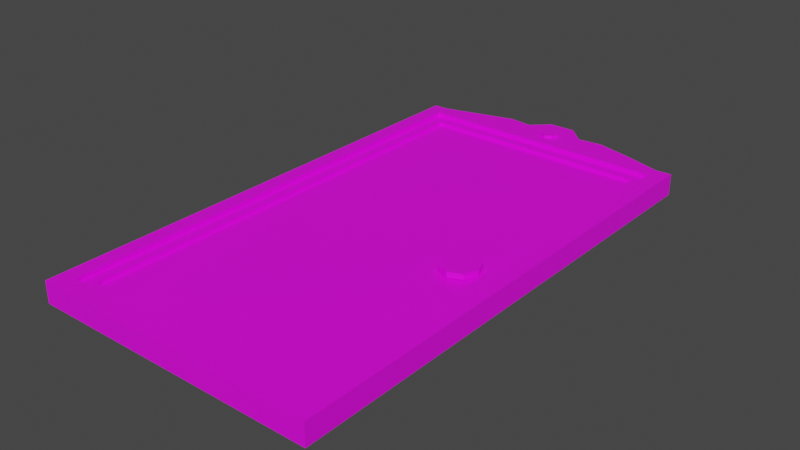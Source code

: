 # Source: ScreamDoorModelOne.blend  (saved by Blender 3.2.14; exported with 4.5.12 LTS)
import bpy
from mathutils import Matrix  # noqa: F401  (used for matrix-valued properties, if any)

bpy.ops.wm.read_factory_settings(use_empty=True)
scene = bpy.context.scene
scene.name = 'Scene'

# ---- collections
col_collection = bpy.data.collections.new('Collection'); scene.collection.children.link(col_collection)

# ---- images (referenced by path relative to the original .blend; pixels are not part of the script)
import os
ASSET_DIR = os.environ.get("B2B_ASSET_DIR", "")  # directory of the original .blend (textures are referenced by path, not embedded)
HERE = os.path.dirname(os.path.abspath(__file__))  # packed textures are extracted next to this script under _unpacked/

def load_image(name, relpath, width, height, colorspace="sRGB"):
    """Load a texture the original file referenced (path relative to the .blend, or extracted next to this script)."""
    p = next((c for c in (os.path.join(HERE, relpath), os.path.join(ASSET_DIR, relpath)) if relpath and os.path.exists(c)), "")
    if p:
        img = bpy.data.images.load(p, check_existing=True)
        img.name = name
    else:  # same state as the original file: an image datablock whose file is absent (Cycles renders it pink)
        img = bpy.data.images.new(name, width, height)
        img.source = "FILE"
        img.filepath = "//" + (relpath or name)
    img.colorspace_settings.name = colorspace
    return img
img_gc2w4ej6_png = load_image('GC2W4Ej6.png', 'Downloads/GC2W4Ej6.png', 1024, 1024, 'sRGB')

# ---- materials (node trees are filled in below, after node groups)
mat_uvmapdoor = bpy.data.materials.new('UVMapDoor')
mat_uvmapdoor.use_transparent_shadow = False

# ---- material node trees
mat_uvmapdoor.use_nodes = True; mat_uvmapdoor.node_tree.nodes.clear()
_N = mat_uvmapdoor.node_tree.nodes; _L = mat_uvmapdoor.node_tree.links
n0 = _N.new('ShaderNodeBsdfPrincipled'); n0.name = 'Principled BSDF'; n0.location = (10, 300)
n0.distribution = 'GGX'
n0.subsurface_method = 'RANDOM_WALK_SKIN'
n0.inputs[3].default_value = 1.45
n0.inputs[27].default_value = (0.0, 0.0, 0.0, 1.0)
n0.inputs[28].default_value = 1.0
n1 = _N.new('ShaderNodeOutputMaterial'); n1.name = 'Material Output'; n1.location = (300, 300)
n2 = _N.new('ShaderNodeTexImage'); n2.name = 'Image Texture'; n2.location = (-357, 246)
n2.image = img_gc2w4ej6_png
_L.new(n0.outputs[0], n1.inputs[0])
_L.new(n2.outputs[0], n0.inputs[0])
n1.is_active_output = True

# ---- world
world_world = bpy.data.worlds.new('World'); scene.world = world_world
world_world.use_nodes = True; world_world.node_tree.nodes.clear()
_N = world_world.node_tree.nodes; _L = world_world.node_tree.links
n0 = _N.new('ShaderNodeOutputWorld'); n0.name = 'World Output'; n0.location = (300, 300)
n1 = _N.new('ShaderNodeBackground'); n1.name = 'Background'; n1.location = (10, 300)
n1.inputs[0].default_value = (0.05088, 0.05088, 0.05088, 1.0)
_L.new(n1.outputs[0], n0.inputs[0])
n0.is_active_output = True
world_world.color = (0.05088, 0.05088, 0.05088)
world_world.use_sun_shadow = False
world_world.sun_shadow_jitter_overblur = 0.0

# ---- meshes
me_cube = bpy.data.meshes.new('Cube')
me_cube.from_pydata([(-0.3013, -0.5448, -0.02486), (-0.3013, -0.5448, 0.02486), (-0.3013, 0.5448, -0.02486), (-0.3013, 0.5448, 0.02486), (0.2864, -0.5448, -0.02486), (0.2864, -0.5448, 0.02486), (0.2864, 0.5448, -0.02486), (0.2864, 0.5448, 0.02486), (-0.007443, 0.5448, -0.02486), (-0.007443, 0.5448, 0.02486), (-0.007443, -0.5448, -0.02486), (-0.007443, -0.5448, 0.02486), (-0.2199, 0.5448, -0.02486), (-0.2199, -0.5448, 0.02486), (-0.2199, 0.5448, 0.02486), (-0.2199, -0.5448, -0.02486), (0.2186, 0.5448, 0.02486), (0.2186, -0.5448, -0.02486), (0.2186, 0.5448, -0.02486), (0.2186, -0.5448, 0.02486), (-0.3013, -0.5, -0.02486), (-0.3013, -0.5, 0.02486), (0.2864, -0.5, -0.02486), (0.2864, -0.5, 0.02486), (-0.007443, 0.5179, 0.0145), (-0.3013, -0.5448, -0.01617), (-0.0807, -0.5179, 0.0145), (0.2594, 0.482, 0.0145), (-0.2743, 0.5179, 0.0145), (-0.007443, 0.5448, -0.01617), (-0.3013, 0.482, 0.02486), (0.2864, 0.482, -0.02486), (-0.3013, 0.482, -0.02486), (0.2864, 0.482, 0.02486), (-0.04176, 0.5179, 0.0145), (-0.3013, -0.5, -0.01617), (-0.1352, 0.5179, 0.0145), (-0.2743, -0.5, 0.0145), (-0.2743, 0.482, 0.0145), (0.02007, 0.5448, -0.01617), (-0.3379, -0.5, -0.02486), (-0.3379, -0.5448, -0.02486), (-0.3379, -0.5448, 0.02486), (-0.3379, 0.482, 0.02486), (-0.3379, 0.5448, 0.02486), (-0.3379, 0.5448, -0.02486), (-0.3379, 0.482, -0.02486), (-0.3379, -0.5, 0.02486), (0.3241, 0.5448, 0.02486), (0.3241, 0.5448, -0.02486), (0.3241, 0.482, -0.02486), (0.3241, -0.5, 0.02486), (0.3241, -0.5448, 0.02486), (0.3241, -0.5448, -0.02486), (0.3241, -0.5, -0.02486), (0.3241, 0.482, 0.02486), (-0.3013, -0.5841, -0.02486), (-0.3013, -0.5841, 0.02486), (0.2864, -0.5841, 0.02486), (0.2864, -0.5841, -0.02486), (0.2186, -0.5841, -0.02486), (-0.2199, -0.5841, 0.02486), (-0.2199, -0.5841, -0.02486), (-0.007443, -0.5841, -0.02486), (0.2186, -0.5841, 0.02486), (-0.007443, -0.5841, 0.02486), (0.3241, -0.5841, -0.02486), (-0.3379, -0.5841, -0.02486), (-0.3379, -0.5841, 0.02486), (0.3241, -0.5841, 0.02486), (-0.3013, 0.5797, 0.02486), (-0.3013, 0.5797, -0.02486), (-0.2199, 0.6029, -0.02486), (0.2186, 0.5986, 0.02486), (0.2864, 0.5767, 0.02486), (0.2864, 0.5767, -0.02486), (0.2186, 0.5986, -0.02486), (-0.007443, 0.6591, -0.02486), (-0.2199, 0.6029, 0.02486), (-0.007443, 0.6591, 0.02486), (-0.3379, 0.5783, -0.02486), (-0.3379, 0.5783, 0.02486), (0.3241, 0.5784, 0.02486), (0.3241, 0.5784, -0.02486), (-0.1352, 0.5448, 0.02486), (-0.1352, -0.5448, -0.02486), (-0.1352, 0.5448, -0.02486), (-0.1352, -0.5448, 0.02486), (0.2186, -0.5179, 0.0145), (-0.04176, -0.5179, 0.0145), (-0.0807, 0.5179, 0.0145), (0.1172, 0.5179, 0.0145), (-0.1352, -0.5841, -0.02486), (-0.1352, -0.5841, 0.02486), (-0.1352, 0.6265, 0.02486), (-0.1352, 0.6265, -0.02486), (-0.0807, 0.5448, 0.02486), (-0.0807, -0.5448, -0.02486), (-0.2199, 0.5179, 0.0145), (-0.1352, -0.5179, 0.0145), (-0.0807, -0.5841, -0.02486), (-0.0807, 0.6204, 0.02486), (-0.0807, 0.5448, -0.02486), (-0.0807, -0.5448, 0.02486), (0.02007, 0.5179, 0.0145), (0.06109, -0.5179, 0.0145), (-0.0807, -0.5841, 0.02486), (-0.0807, 0.6204, -0.02486), (-0.04176, 0.5448, 0.02486), (-0.04176, -0.5448, -0.02486), (-0.007443, -0.5179, 0.0145), (0.02007, -0.5179, 0.0145), (-0.04176, -0.5841, -0.02486), (-0.04176, 0.6581, 0.02486), (-0.04176, 0.5448, -0.02486), (-0.04176, -0.5448, 0.02486), (0.1172, -0.5179, 0.0145), (0.06109, 0.5179, 0.0145), (-0.04176, -0.5841, 0.02486), (-0.04176, 0.6581, -0.02486), (-0.0807, 0.6204, 0.02486), (-0.0807, 0.6204, -0.02486), (0.02007, 0.5448, -0.02486), (0.02007, -0.5448, 0.02486), (0.02007, 0.5448, 0.02486), (0.02007, -0.5448, -0.02486), (-0.3013, 0.5448, -0.01617), (-0.2743, -0.5179, 0.0145), (-0.2199, -0.5179, 0.0145), (-0.2199, 0.5448, -0.01617), (0.02007, -0.5841, 0.02486), (0.02007, -0.5841, -0.02486), (0.02007, 0.6595, -0.02486), (0.02007, 0.6595, 0.02486), (0.06109, 0.5448, 0.02486), (0.06109, -0.5448, -0.02486), (0.2594, -0.5179, 0.0145), (0.2594, -0.5, 0.0145), (0.06109, -0.5841, -0.02486), (0.06109, 0.6196, 0.02486), (0.06109, 0.5448, -0.02486), (0.06109, -0.5448, 0.02486), (0.2864, 0.5448, -0.01617), (0.2864, 0.482, -0.01617), (0.06109, -0.5841, 0.02486), (0.06109, 0.6196, -0.02486), (0.1172, 0.5448, 0.02486), (0.1172, -0.5448, -0.02486), (0.2594, 0.5179, 0.0145), (0.2186, 0.5179, 0.0145), (0.1172, -0.5841, -0.02486), (0.1172, 0.6258, 0.02486), (0.1172, 0.5448, -0.02486), (0.1172, -0.5448, 0.02486), (0.2864, -0.5448, -0.01617), (0.2186, -0.5448, -0.01617), (0.1172, -0.5841, 0.02486), (0.1172, 0.6258, -0.02486), (-0.04176, -0.5448, -0.01617), (-0.007443, -0.5448, -0.01617), (-0.1352, 0.5448, -0.01617), (-0.2199, -0.5448, -0.01617), (0.1172, -0.5448, -0.01617), (0.2186, 0.5448, -0.01617), (-0.3013, 0.482, -0.01617), (0.2864, -0.5, -0.01617), (-0.1352, -0.5448, -0.01617), (-0.0807, 0.5448, -0.01617), (-0.0807, -0.5448, -0.01617), (-0.04176, 0.5448, -0.01617), (0.06109, 0.5448, -0.01617), (0.02007, -0.5448, -0.01617), (0.06109, -0.5448, -0.01617), (0.1172, 0.5448, -0.01617), (-0.007359, 0.6212, 0.01833), (-0.007359, 0.6212, 0.0314), (0.008602, 0.6146, 0.01833), (0.008602, 0.6146, 0.0314), (0.01521, 0.5986, 0.01833), (0.01521, 0.5986, 0.0314), (0.008602, 0.5827, 0.01833), (0.008602, 0.5827, 0.0314), (-0.007359, 0.5761, 0.01833), (-0.007359, 0.5761, 0.0314), (-0.02332, 0.5827, 0.01833), (-0.02332, 0.5827, 0.0314), (-0.02993, 0.5986, 0.01833), (-0.02993, 0.5986, 0.0314), (-0.02332, 0.6146, 0.01833), (-0.02332, 0.6146, 0.0314), (0.2048, 0.006926, 0.008308), (0.2048, 0.006926, 0.02111), (0.2357, -0.00588, 0.008308), (0.2357, -0.00588, 0.02111), (0.2485, -0.0368, 0.008308), (0.2485, -0.0368, 0.02111), (0.2357, -0.06771, 0.008308), (0.2357, -0.06771, 0.02111), (0.2048, -0.08052, 0.008308), (0.2048, -0.08052, 0.02111), (0.1739, -0.06771, 0.008308), (0.1739, -0.06771, 0.02111), (0.161, -0.0368, 0.008308), (0.161, -0.0368, 0.02111), (0.1739, -0.00588, 0.008308), (0.1739, -0.00588, 0.02111), (0.06109, 0.5448, 0.0145), (0.1172, 0.5448, 0.0145), (-0.04176, 0.5448, 0.0145), (-0.007443, 0.5448, 0.0145), (0.1172, -0.5448, 0.0145), (0.06109, -0.5448, 0.0145), (-0.2199, -0.5448, 0.0145), (-0.3013, -0.5448, 0.0145), (0.2864, -0.5, 0.0145), (0.2864, -0.5448, 0.0145), (0.2186, -0.5448, 0.0145), (0.02007, 0.5448, 0.0145), (0.2186, 0.5448, 0.0145), (0.2864, 0.5448, 0.0145), (-0.1352, -0.5448, 0.0145), (-0.3013, 0.482, 0.0145), (-0.3013, 0.5448, 0.0145), (0.02007, -0.5448, 0.0145), (-0.1352, 0.5448, 0.0145), (-0.0807, 0.5448, 0.0145), (-0.007443, -0.5448, 0.0145), (-0.04176, -0.5448, 0.0145), (-0.0807, -0.5448, 0.0145), (-0.2199, 0.5448, 0.0145), (0.2864, 0.482, 0.0145), (-0.3013, -0.5, 0.0145), (0.06109, 0.5179, 0.006069), (0.1172, 0.5179, 0.006069), (-0.04176, 0.5179, 0.006069), (-0.007443, 0.5179, 0.006069), (0.1172, -0.5179, 0.006069), (0.06109, -0.5179, 0.006069), (-0.2199, -0.5179, 0.006069), (-0.2743, -0.5179, 0.006069), (0.2594, -0.5, 0.006069), (0.2594, -0.5179, 0.006069), (0.2186, -0.5179, 0.006069), (0.02007, 0.5179, 0.006069), (0.2186, 0.5179, 0.006069), (0.2594, 0.5179, 0.006069), (-0.1352, -0.5179, 0.006069), (-0.2743, 0.482, 0.006069), (-0.2743, 0.5179, 0.006069), (0.02007, -0.5179, 0.006069), (-0.1352, 0.5179, 0.006069), (-0.0807, 0.5179, 0.006069), (-0.007443, -0.5179, 0.006069), (-0.04176, -0.5179, 0.006069), (-0.0807, -0.5179, 0.006069), (-0.2199, 0.5179, 0.006069), (0.2594, 0.482, 0.006069), (-0.2743, -0.5, 0.006069)], [(120, 121)], [(44, 3, 70, 81), (86, 12, 72, 95), (33, 23, 51, 55), (41, 0, 56, 67), (22, 4, 154, 165), (87, 103, 228, 220), (109, 97, 168, 158), (4, 53, 66, 59), (45, 44, 81, 80), (16, 7, 74, 73), (152, 18, 163, 173), (102, 114, 169, 167), (5, 19, 64, 58), (1, 42, 68, 57), (84, 14, 229, 224), (122, 8, 77, 132), (123, 141, 211, 223), (165, 154, 155, 162, 172, 171, 159, 158, 168, 166, 161, 25, 35, 164, 126, 129, 160, 167, 169, 29, 39, 170, 173, 163, 142, 143), (85, 15, 161, 166), (31, 22, 165, 143), (146, 134, 206, 207), (15, 0, 25, 161), (23, 5, 52, 51), (32, 20, 40, 46), (4, 22, 54, 53), (21, 1, 213, 231), (1, 13, 212, 213), (12, 86, 160, 129), (5, 23, 214, 215), (11, 123, 223, 226), (89, 110, 252, 253), (2, 32, 46, 45), (46, 43, 44, 45), (41, 42, 47, 40), (40, 47, 43, 46), (21, 30, 43, 47), (0, 15, 62, 56), (1, 21, 47, 42), (30, 3, 44, 43), (20, 0, 41, 40), (54, 51, 52, 53), (50, 55, 51, 54), (49, 48, 55, 50), (12, 2, 71, 72), (7, 33, 55, 48), (22, 31, 50, 54), (123, 11, 65, 130), (31, 6, 49, 50), (62, 61, 57, 56), (131, 130, 65, 63), (92, 93, 61, 62), (59, 58, 64, 60), (56, 57, 68, 67), (58, 59, 66, 69), (17, 4, 59, 60), (42, 41, 67, 68), (13, 1, 57, 61), (52, 5, 58, 69), (87, 13, 61, 93), (53, 52, 69, 66), (109, 10, 63, 112), (147, 17, 60, 150), (70, 71, 80, 81), (76, 73, 74, 75), (119, 113, 79, 77), (71, 70, 78, 72), (157, 151, 73, 76), (75, 74, 82, 83), (108, 9, 79, 113), (146, 16, 73, 151), (3, 14, 78, 70), (6, 18, 76, 75), (7, 48, 82, 74), (49, 6, 75, 83), (2, 45, 80, 71), (48, 49, 83, 82), (14, 84, 94, 78), (72, 78, 94, 95), (15, 85, 92, 62), (103, 87, 93, 106), (100, 106, 93, 92), (13, 87, 220, 212), (4, 17, 155, 154), (135, 125, 171, 172), (14, 3, 222, 229), (33, 7, 219, 230), (125, 10, 159, 171), (102, 86, 95, 107), (114, 102, 107, 119), (16, 146, 207, 218), (9, 108, 208, 209), (7, 16, 218, 219), (112, 118, 106, 100), (115, 103, 106, 118), (84, 96, 101, 94), (95, 94, 101, 107), (85, 97, 100, 92), (86, 102, 167, 160), (114, 8, 29, 169), (97, 85, 166, 168), (11, 115, 118, 65), (63, 65, 118, 112), (30, 21, 231, 221), (115, 11, 226, 227), (108, 96, 225, 208), (8, 114, 119, 77), (96, 108, 113, 101), (107, 101, 113, 119), (97, 109, 112, 100), (2, 12, 129, 126), (8, 122, 39, 29), (147, 135, 172, 162), (9, 124, 133, 79), (77, 79, 133, 132), (10, 125, 131, 63), (138, 144, 130, 131), (141, 123, 130, 144), (32, 2, 126, 164), (103, 115, 227, 228), (153, 19, 216, 210), (20, 32, 164, 35), (140, 122, 132, 145), (10, 109, 158, 159), (96, 84, 224, 225), (124, 9, 209, 217), (152, 140, 145, 157), (23, 33, 230, 214), (3, 30, 221, 222), (153, 141, 144, 156), (150, 156, 144, 138), (124, 134, 139, 133), (132, 133, 139, 145), (125, 135, 138, 131), (17, 147, 162, 155), (6, 31, 143, 142), (0, 20, 35, 25), (60, 64, 156, 150), (19, 153, 156, 64), (19, 5, 215, 216), (141, 153, 210, 211), (18, 152, 157, 76), (134, 124, 217, 206), (134, 146, 151, 139), (145, 139, 151, 157), (135, 147, 150, 138), (122, 140, 170, 39), (18, 6, 142, 163), (140, 152, 173, 170), (174, 175, 177, 176), (176, 177, 179, 178), (178, 179, 181, 180), (180, 181, 183, 182), (182, 183, 185, 184), (184, 185, 187, 186), (177, 175, 189, 187, 185, 183, 181, 179), (186, 187, 189, 188), (188, 189, 175, 174), (174, 176, 178, 180, 182, 184, 186, 188), (190, 191, 193, 192), (192, 193, 195, 194), (194, 195, 197, 196), (196, 197, 199, 198), (198, 199, 201, 200), (200, 201, 203, 202), (193, 191, 205, 203, 201, 199, 197, 195), (202, 203, 205, 204), (204, 205, 191, 190), (190, 192, 194, 196, 198, 200, 202, 204), (117, 91, 207, 206), (34, 24, 209, 208), (116, 105, 211, 210), (128, 127, 213, 212), (137, 136, 215, 214), (136, 88, 216, 215), (24, 104, 217, 209), (149, 148, 219, 218), (99, 128, 212, 220), (38, 28, 222, 221), (88, 116, 210, 216), (104, 117, 206, 217), (105, 111, 223, 211), (36, 90, 225, 224), (110, 89, 227, 226), (90, 34, 208, 225), (89, 26, 228, 227), (26, 99, 220, 228), (98, 36, 224, 229), (148, 27, 230, 219), (27, 137, 214, 230), (37, 38, 221, 231), (127, 37, 231, 213), (111, 110, 226, 223), (91, 149, 218, 207), (28, 98, 229, 222), (257, 239, 238, 246, 254, 253, 252, 249, 237, 236, 242, 241, 240, 256, 245, 244, 233, 232, 243, 235, 234, 251, 250, 255, 248, 247), (148, 149, 244, 245), (37, 127, 239, 257), (91, 117, 232, 233), (34, 90, 251, 234), (128, 99, 246, 238), (110, 111, 249, 252), (24, 34, 234, 235), (26, 89, 253, 254), (28, 38, 247, 248), (149, 91, 233, 244), (105, 116, 236, 237), (99, 26, 254, 246), (116, 88, 242, 236), (98, 28, 248, 255), (127, 128, 238, 239), (36, 98, 255, 250), (117, 104, 243, 232), (136, 137, 240, 241), (27, 148, 245, 256), (111, 105, 237, 249), (88, 136, 241, 242), (137, 27, 256, 240), (90, 36, 250, 251), (104, 24, 235, 243), (38, 37, 257, 247)])
_uv = me_cube.uv_layers.new(name='UVMap')
_uv.uv.foreach_set('vector', [0.5547, 0.9551, 0.5547, 0.9551, 0.5547, 0.9551, 0.5547, 0.9551, 0.5547, 0.9551, 0.5547, 0.9551, 0.5547, 0.9551, 0.5547, 0.9551, 0.5547, 0.9551, 0.5547, 0.9551, 0.5547, 0.9551, 0.5547, 0.9551, 0.5547, 0.9551, 0.5547, 0.9551, 0.5547, 0.9551, 0.5547, 0.9551, 0.5547, 0.9551, 0.5547, 0.9551, 0.5547, 0.9551, 0.5547, 0.9551, 0.5547, 0.9551, 0.5547, 0.9551, 0.5547, 0.9551, 0.5547, 0.9551, 0.5547, 0.9551, 0.5547, 0.9551, 0.5547, 0.9551, 0.5547, 0.9551, 0.5547, 0.9551, 0.5547, 0.9551, 0.5547, 0.9551, 0.5547, 0.9551, 0.5547, 0.9551, 0.5547, 0.9551, 0.5547, 0.9551, 0.5547, 0.9551, 0.5547, 0.9551, 0.5547, 0.9551, 0.5547, 0.9551, 0.5547, 0.9551, 0.5547, 0.9551, 0.5547, 0.9551, 0.5547, 0.9551, 0.5547, 0.9551, 0.5547, 0.9551, 0.5547, 0.9551, 0.5547, 0.9551, 0.5547, 0.9551, 0.5547, 0.9551, 0.5547, 0.9551, 0.5547, 0.9551, 0.5547, 0.9551, 0.5547, 0.9551, 0.5547, 0.9551, 0.5547, 0.9551, 0.5547, 0.9551, 0.5547, 0.9551, 0.5547, 0.9551, 0.5547, 0.9551, 0.5547, 0.9551, 0.5547, 0.9551, 0.5547, 0.9551, 0.5547, 0.9551, 0.5547, 0.9551, 0.5547, 0.9551, 0.5547, 0.9551, 0.5547, 0.9551, 0.5547, 0.9551, 0.4225, 0.04213, 0.4225, 0.04213, 0.4225, 0.04213, 0.4225, 0.04213, 0.4225, 0.04213, 0.4225, 0.04213, 0.4225, 0.04213, 0.4225, 0.04213, 0.4225, 0.04213, 0.4225, 0.04213, 0.4225, 0.04213, 0.4225, 0.04213, 0.4225, 0.04213, 0.4225, 0.04213, 0.4225, 0.04213, 0.4225, 0.04213, 0.4225, 0.04213, 0.4225, 0.04213, 0.4225, 0.04213, 0.4225, 0.04213, 0.4225, 0.04213, 0.4225, 0.04213, 0.4225, 0.04213, 0.4225, 0.04213, 0.4225, 0.04213, 0.4225, 0.04213, 0.5547, 0.9551, 0.5547, 0.9551, 0.5547, 0.9551, 0.5547, 0.9551, 0.5547, 0.9551, 0.5547, 0.9551, 0.5547, 0.9551, 0.5547, 0.9551, 0.5547, 0.9551, 0.5547, 0.9551, 0.5547, 0.9551, 0.5547, 0.9551, 0.5547, 0.9551, 0.5547, 0.9551, 0.5547, 0.9551, 0.5547, 0.9551, 0.5547, 0.9551, 0.5547, 0.9551, 0.5547, 0.9551, 0.5547, 0.9551, 0.5547, 0.9551, 0.5547, 0.9551, 0.5547, 0.9551, 0.5547, 0.9551, 0.5547, 0.9551, 0.5547, 0.9551, 0.5547, 0.9551, 0.5547, 0.9551, 0.5547, 0.9551, 0.5547, 0.9551, 0.5547, 0.9551, 0.5547, 0.9551, 0.5547, 0.9551, 0.5547, 0.9551, 0.5547, 0.9551, 0.5547, 0.9551, 0.5547, 0.9551, 0.5547, 0.9551, 0.5547, 0.9551, 0.5547, 0.9551, 0.5547, 0.9551, 0.5547, 0.9551, 0.5547, 0.9551, 0.5547, 0.9551, 0.5547, 0.9551, 0.5547, 0.9551, 0.5547, 0.9551, 0.5547, 0.9551, 0.4225, 0.04213, 0.4225, 0.04213, 0.4225, 0.04213, 0.4225, 0.04213, 0.5547, 0.9551, 0.5547, 0.9551, 0.5547, 0.9551, 0.5547, 0.9551, 0.5547, 0.9551, 0.5547, 0.9551, 0.5547, 0.9551, 0.5547, 0.9551, 0.5547, 0.9551, 0.5547, 0.9551, 0.5547, 0.9551, 0.5547, 0.9551, 0.5547, 0.9551, 0.5547, 0.9551, 0.5547, 0.9551, 0.5547, 0.9551, 0.5547, 0.9551, 0.5547, 0.9551, 0.5547, 0.9551, 0.5547, 0.9551, 0.5547, 0.9551, 0.5547, 0.9551, 0.5547, 0.9551, 0.5547, 0.9551, 0.5547, 0.9551, 0.5547, 0.9551, 0.5547, 0.9551, 0.5547, 0.9551, 0.5547, 0.9551, 0.5547, 0.9551, 0.5547, 0.9551, 0.5547, 0.9551, 0.5547, 0.9551, 0.5547, 0.9551, 0.5547, 0.9551, 0.5547, 0.9551, 0.5547, 0.9551, 0.5547, 0.9551, 0.5547, 0.9551, 0.5547, 0.9551, 0.5547, 0.9551, 0.5547, 0.9551, 0.5547, 0.9551, 0.5547, 0.9551, 0.5547, 0.9551, 0.5547, 0.9551, 0.5547, 0.9551, 0.5547, 0.9551, 0.5547, 0.9551, 0.5547, 0.9551, 0.5547, 0.9551, 0.5547, 0.9551, 0.5547, 0.9551, 0.5547, 0.9551, 0.5547, 0.9551, 0.5547, 0.9551, 0.5547, 0.9551, 0.5547, 0.9551, 0.5547, 0.9551, 0.5547, 0.9551, 0.5547, 0.9551, 0.5547, 0.9551, 0.5547, 0.9551, 0.5547, 0.9551, 0.5547, 0.9551, 0.5547, 0.9551, 0.5547, 0.9551, 0.5547, 0.9551, 0.5547, 0.9551, 0.5547, 0.9551, 0.5547, 0.9551, 0.5547, 0.9551, 0.5547, 0.9551, 0.5547, 0.9551, 0.5547, 0.9551, 0.5547, 0.9551, 0.5547, 0.9551, 0.5547, 0.9551, 0.5547, 0.9551, 0.5547, 0.9551, 0.5547, 0.9551, 0.5547, 0.9551, 0.5547, 0.9551, 0.5547, 0.9551, 0.5547, 0.9551, 0.5547, 0.9551, 0.5547, 0.9551, 0.5547, 0.9551, 0.5547, 0.9551, 0.5547, 0.9551, 0.5547, 0.9551, 0.5547, 0.9551, 0.5547, 0.9551, 0.5547, 0.9551, 0.5547, 0.9551, 0.5547, 0.9551, 0.5547, 0.9551, 0.5547, 0.9551, 0.5547, 0.9551, 0.5547, 0.9551, 0.5547, 0.9551, 0.5547, 0.9551, 0.5547, 0.9551, 0.5547, 0.9551, 0.5547, 0.9551, 0.5547, 0.9551, 0.5547, 0.9551, 0.5547, 0.9551, 0.5547, 0.9551, 0.5547, 0.9551, 0.5547, 0.9551, 0.5547, 0.9551, 0.5547, 0.9551, 0.5547, 0.9551, 0.5547, 0.9551, 0.5547, 0.9551, 0.5547, 0.9551, 0.5547, 0.9551, 0.5547, 0.9551, 0.5547, 0.9551, 0.5547, 0.9551, 0.5547, 0.9551, 0.5547, 0.9551, 0.5547, 0.9551, 0.5547, 0.9551, 0.5547, 0.9551, 0.5547, 0.9551, 0.5547, 0.9551, 0.5547, 0.9551, 0.5547, 0.9551, 0.5547, 0.9551, 0.5547, 0.9551, 0.5547, 0.9551, 0.5547, 0.9551, 0.5547, 0.9551, 0.5547, 0.9551, 0.5547, 0.9551, 0.5547, 0.9551, 0.5547, 0.9551, 0.5547, 0.9551, 0.5547, 0.9551, 0.5547, 0.9551, 0.5547, 0.9551, 0.5547, 0.9551, 0.5547, 0.9551, 0.5547, 0.9551, 0.5547, 0.9551, 0.5547, 0.9551, 0.5547, 0.9551, 0.5547, 0.9551, 0.5547, 0.9551, 0.5547, 0.9551, 0.5547, 0.9551, 0.5547, 0.9551, 0.5547, 0.9551, 0.5547, 0.9551, 0.5547, 0.9551, 0.5547, 0.9551, 0.5547, 0.9551, 0.5547, 0.9551, 0.5547, 0.9551, 0.5547, 0.9551, 0.5547, 0.9551, 0.5547, 0.9551, 0.5547, 0.9551, 0.5547, 0.9551, 0.5547, 0.9551, 0.5547, 0.9551, 0.5547, 0.9551, 0.5547, 0.9551, 0.5547, 0.9551, 0.5547, 0.9551, 0.5547, 0.9551, 0.5547, 0.9551, 0.5547, 0.9551, 0.5547, 0.9551, 0.5547, 0.9551, 0.5547, 0.9551, 0.5547, 0.9551, 0.5547, 0.9551, 0.5547, 0.9551, 0.5547, 0.9551, 0.5547, 0.9551, 0.5547, 0.9551, 0.5547, 0.9551, 0.5547, 0.9551, 0.5547, 0.9551, 0.5547, 0.9551, 0.5547, 0.9551, 0.5547, 0.9551, 0.5547, 0.9551, 0.5547, 0.9551, 0.5547, 0.9551, 0.5547, 0.9551, 0.5547, 0.9551, 0.5547, 0.9551, 0.5547, 0.9551, 0.5547, 0.9551, 0.5547, 0.9551, 0.5547, 0.9551, 0.5547, 0.9551, 0.5547, 0.9551, 0.5547, 0.9551, 0.5547, 0.9551, 0.5547, 0.9551, 0.5547, 0.9551, 0.5547, 0.9551, 0.5547, 0.9551, 0.5547, 0.9551, 0.5547, 0.9551, 0.5547, 0.9551, 0.5547, 0.9551, 0.5547, 0.9551, 0.5547, 0.9551, 0.5547, 0.9551, 0.5547, 0.9551, 0.5547, 0.9551, 0.5547, 0.9551, 0.5547, 0.9551, 0.5547, 0.9551, 0.5547, 0.9551, 0.5547, 0.9551, 0.5547, 0.9551, 0.5547, 0.9551, 0.5547, 0.9551, 0.5547, 0.9551, 0.5547, 0.9551, 0.5547, 0.9551, 0.5547, 0.9551, 0.5547, 0.9551, 0.5547, 0.9551, 0.5547, 0.9551, 0.5547, 0.9551, 0.5547, 0.9551, 0.5547, 0.9551, 0.5547, 0.9551, 0.5547, 0.9551, 0.5547, 0.9551, 0.5547, 0.9551, 0.5547, 0.9551, 0.5547, 0.9551, 0.5547, 0.9551, 0.5547, 0.9551, 0.5547, 0.9551, 0.5547, 0.9551, 0.5547, 0.9551, 0.5547, 0.9551, 0.5547, 0.9551, 0.5547, 0.9551, 0.5547, 0.9551, 0.5547, 0.9551, 0.5547, 0.9551, 0.5547, 0.9551, 0.5547, 0.9551, 0.5547, 0.9551, 0.5547, 0.9551, 0.5547, 0.9551, 0.5547, 0.9551, 0.5547, 0.9551, 0.5547, 0.9551, 0.5547, 0.9551, 0.5547, 0.9551, 0.5547, 0.9551, 0.5547, 0.9551, 0.5547, 0.9551, 0.5547, 0.9551, 0.5547, 0.9551, 0.5547, 0.9551, 0.5547, 0.9551, 0.5547, 0.9551, 0.5547, 0.9551, 0.5547, 0.9551, 0.5547, 0.9551, 0.5547, 0.9551, 0.5547, 0.9551, 0.5547, 0.9551, 0.5547, 0.9551, 0.5547, 0.9551, 0.5547, 0.9551, 0.5547, 0.9551, 0.5547, 0.9551, 0.5547, 0.9551, 0.5547, 0.9551, 0.5547, 0.9551, 0.5547, 0.9551, 0.5547, 0.9551, 0.5547, 0.9551, 0.5547, 0.9551, 0.5547, 0.9551, 0.5547, 0.9551, 0.5547, 0.9551, 0.5547, 0.9551, 0.5547, 0.9551, 0.5547, 0.9551, 0.5547, 0.9551, 0.5547, 0.9551, 0.5547, 0.9551, 0.5547, 0.9551, 0.5547, 0.9551, 0.5547, 0.9551, 0.5547, 0.9551, 0.5547, 0.9551, 0.5547, 0.9551, 0.5547, 0.9551, 0.5547, 0.9551, 0.5547, 0.9551, 0.5547, 0.9551, 0.5547, 0.9551, 0.5547, 0.9551, 0.5547, 0.9551, 0.5547, 0.9551, 0.5547, 0.9551, 0.5547, 0.9551, 0.5547, 0.9551, 0.5547, 0.9551, 0.5547, 0.9551, 0.5547, 0.9551, 0.5547, 0.9551, 0.5547, 0.9551, 0.5547, 0.9551, 0.5547, 0.9551, 0.5547, 0.9551, 0.5547, 0.9551, 0.5547, 0.9551, 0.5547, 0.9551, 0.5547, 0.9551, 0.5547, 0.9551, 0.5547, 0.9551, 0.5547, 0.9551, 0.5547, 0.9551, 0.5547, 0.9551, 0.5547, 0.9551, 0.5547, 0.9551, 0.5547, 0.9551, 0.5547, 0.9551, 0.5547, 0.9551, 0.5547, 0.9551, 0.5547, 0.9551, 0.5547, 0.9551, 0.5547, 0.9551, 0.5547, 0.9551, 0.5547, 0.9551, 0.5547, 0.9551, 0.5547, 0.9551, 0.5547, 0.9551, 0.5547, 0.9551, 0.5547, 0.9551, 0.5547, 0.9551, 0.5547, 0.9551, 0.5547, 0.9551, 0.5547, 0.9551, 0.5547, 0.9551, 0.5547, 0.9551, 0.5547, 0.9551, 0.5547, 0.9551, 0.5547, 0.9551, 0.5547, 0.9551, 0.5547, 0.9551, 0.5547, 0.9551, 0.5547, 0.9551, 0.5547, 0.9551, 0.5547, 0.9551, 0.5547, 0.9551, 0.5547, 0.9551, 0.5547, 0.9551, 0.5547, 0.9551, 0.5547, 0.9551, 0.5547, 0.9551, 0.5547, 0.9551, 0.5547, 0.9551, 0.5547, 0.9551, 0.5547, 0.9551, 0.5547, 0.9551, 0.5547, 0.9551, 0.5547, 0.9551, 0.5547, 0.9551, 0.5547, 0.9551, 0.5547, 0.9551, 0.5547, 0.9551, 0.5547, 0.9551, 0.5547, 0.9551, 0.5547, 0.9551, 0.5547, 0.9551, 0.5547, 0.9551, 0.5547, 0.9551, 0.5547, 0.9551, 0.5547, 0.9551, 0.5547, 0.9551, 0.5547, 0.9551, 0.5547, 0.9551, 0.5547, 0.9551, 0.5547, 0.9551, 0.5547, 0.9551, 0.5547, 0.9551, 0.5547, 0.9551, 0.5547, 0.9551, 0.5547, 0.9551, 0.5547, 0.9551, 0.5547, 0.9551, 0.5547, 0.9551, 0.5547, 0.9551, 0.5547, 0.9551, 0.5547, 0.9551, 0.5547, 0.9551, 0.5547, 0.9551, 0.5547, 0.9551, 0.5547, 0.9551, 0.5547, 0.9551, 0.5547, 0.9551, 0.5547, 0.9551, 0.5547, 0.9551, 0.5547, 0.9551, 0.5547, 0.9551, 0.5547, 0.9551, 0.5547, 0.9551, 0.5547, 0.9551, 0.5547, 0.9551, 0.5547, 0.9551, 0.5547, 0.9551, 0.5547, 0.9551, 0.5547, 0.9551, 0.5547, 0.9551, 0.5547, 0.9551, 0.5547, 0.9551, 0.5547, 0.9551, 0.5547, 0.9551, 0.5547, 0.9551, 0.5547, 0.9551, 0.5547, 0.9551, 0.5547, 0.9551, 0.5547, 0.9551, 0.5547, 0.9551, 0.5547, 0.9551, 0.5547, 0.9551, 0.5547, 0.9551, 0.5547, 0.9551, 0.5547, 0.9551, 0.5547, 0.9551, 0.5547, 0.9551, 0.5547, 0.9551, 0.5547, 0.9551, 0.5547, 0.9551, 0.5547, 0.9551, 0.5547, 0.9551, 0.5547, 0.9551, 0.5547, 0.9551, 0.5547, 0.9551, 0.5547, 0.9551, 0.5547, 0.9551, 0.5547, 0.9551, 0.5547, 0.9551, 0.5547, 0.9551, 0.5547, 0.9551, 0.5547, 0.9551, 0.5547, 0.9551, 0.5547, 0.9551, 0.5547, 0.9551, 0.5547, 0.9551, 0.5547, 0.9551, 0.5547, 0.9551, 0.5547, 0.9551, 0.5547, 0.9551, 0.5547, 0.9551, 0.5547, 0.9551, 0.5547, 0.9551, 0.5547, 0.9551, 0.5547, 0.9551, 0.5547, 0.9551, 0.2024, 0.6817, 0.2024, 0.6817, 0.2024, 0.6817, 0.2024, 0.6817, 0.2024, 0.6817, 0.2024, 0.6817, 0.2024, 0.6817, 0.2024, 0.6817, 0.2024, 0.6817, 0.2024, 0.6817, 0.2024, 0.6817, 0.2024, 0.6817, 0.2024, 0.6817, 0.2024, 0.6817, 0.2024, 0.6817, 0.2024, 0.6817, 0.2024, 0.6817, 0.2024, 0.6817, 0.2024, 0.6817, 0.2024, 0.6817, 0.2024, 0.6817, 0.2024, 0.6817, 0.2024, 0.6817, 0.2024, 0.6817, 0.2024, 0.6817, 0.2024, 0.6817, 0.2024, 0.6817, 0.2024, 0.6817, 0.2024, 0.6817, 0.2024, 0.6817, 0.2024, 0.6817, 0.2024, 0.6817, 0.2024, 0.6817, 0.2024, 0.6817, 0.2024, 0.6817, 0.2024, 0.6817, 0.2024, 0.6817, 0.2024, 0.6817, 0.2024, 0.6817, 0.2024, 0.6817, 0.2024, 0.6817, 0.2024, 0.6817, 0.2024, 0.6817, 0.2024, 0.6817, 0.2024, 0.6817, 0.2024, 0.6817, 0.2024, 0.6817, 0.2024, 0.6817, 0.2096, 0.8987, 0.2096, 0.8987, 0.2096, 0.8987, 0.2096, 0.8987, 0.2096, 0.8987, 0.2096, 0.8987, 0.2096, 0.8987, 0.2096, 0.8987, 0.2096, 0.8987, 0.2096, 0.8987, 0.2096, 0.8987, 0.2096, 0.8987, 0.2096, 0.8987, 0.2096, 0.8987, 0.2096, 0.8987, 0.2096, 0.8987, 0.2096, 0.8987, 0.2096, 0.8987, 0.2096, 0.8987, 0.2096, 0.8987, 0.2096, 0.8987, 0.2096, 0.8987, 0.2096, 0.8987, 0.2096, 0.8987, 0.2096, 0.8987, 0.2096, 0.8987, 0.2096, 0.8987, 0.2096, 0.8987, 0.2096, 0.8987, 0.2096, 0.8987, 0.2096, 0.8987, 0.2096, 0.8987, 0.2096, 0.8987, 0.2096, 0.8987, 0.2096, 0.8987, 0.2096, 0.8987, 0.2096, 0.8987, 0.2096, 0.8987, 0.2096, 0.8987, 0.2096, 0.8987, 0.75, 0.49, 0.9197, 0.4197, 0.99, 0.25, 0.9197, 0.08029, 0.75, 0.01, 0.5803, 0.08029, 0.51, 0.25, 0.5803, 0.4197, 0.4225, 0.04213, 0.4225, 0.04213, 0.4225, 0.04213, 0.4225, 0.04213, 0.4225, 0.04213, 0.4225, 0.04213, 0.4225, 0.04213, 0.4225, 0.04213, 0.4225, 0.04213, 0.4225, 0.04213, 0.4225, 0.04213, 0.4225, 0.04213, 0.4225, 0.04213, 0.4225, 0.04213, 0.4225, 0.04213, 0.4225, 0.04213, 0.4225, 0.04213, 0.4225, 0.04213, 0.4225, 0.04213, 0.4225, 0.04213, 0.4225, 0.04213, 0.4225, 0.04213, 0.4225, 0.04213, 0.4225, 0.04213, 0.4225, 0.04213, 0.4225, 0.04213, 0.4225, 0.04213, 0.4225, 0.04213, 0.4225, 0.04213, 0.4225, 0.04213, 0.4225, 0.04213, 0.4225, 0.04213, 0.4225, 0.04213, 0.4225, 0.04213, 0.4225, 0.04213, 0.4225, 0.04213, 0.4225, 0.04213, 0.4225, 0.04213, 0.4225, 0.04213, 0.4225, 0.04213, 0.4225, 0.04213, 0.4225, 0.04213, 0.4225, 0.04213, 0.4225, 0.04213, 0.4225, 0.04213, 0.4225, 0.04213, 0.4225, 0.04213, 0.4225, 0.04213, 0.4225, 0.04213, 0.4225, 0.04213, 0.4225, 0.04213, 0.4225, 0.04213, 0.4225, 0.04213, 0.4225, 0.04213, 0.4225, 0.04213, 0.4225, 0.04213, 0.4225, 0.04213, 0.4225, 0.04213, 0.4225, 0.04213, 0.4225, 0.04213, 0.4225, 0.04213, 0.4225, 0.04213, 0.4225, 0.04213, 0.4225, 0.04213, 0.4225, 0.04213, 0.4225, 0.04213, 0.4225, 0.04213, 0.4225, 0.04213, 0.4225, 0.04213, 0.4225, 0.04213, 0.4225, 0.04213, 0.4225, 0.04213, 0.4225, 0.04213, 0.4225, 0.04213, 0.4225, 0.04213, 0.4225, 0.04213, 0.4225, 0.04213, 0.4225, 0.04213, 0.4225, 0.04213, 0.4225, 0.04213, 0.4225, 0.04213, 0.4225, 0.04213, 0.4225, 0.04213, 0.4225, 0.04213, 0.4225, 0.04213, 0.4225, 0.04213, 0.4225, 0.04213, 0.4225, 0.04213, 0.4225, 0.04213, 0.4225, 0.04213, 0.4225, 0.04213, 0.4225, 0.04213, 0.4225, 0.04213, 0.4225, 0.04213, 0.4225, 0.04213, 0.4225, 0.04213, 0.4225, 0.04213, 0.4225, 0.04213, 0.4225, 0.04213, 0.4225, 0.04213, 0.4225, 0.04213, 0.4225, 0.04213, 0.4225, 0.04213, 0.4225, 0.04213, 0.4225, 0.04213, 0.4225, 0.04213, 0.4225, 0.04213, 0.4225, 0.04213, 0.4225, 0.04213, 0.4225, 0.04213, 0.4225, 0.04213, 0.4225, 0.04213, 0.4225, 0.04213, 0.4225, 0.04213, 0.4225, 0.04213, 0.4225, 0.04213, 0.4225, 0.04213, 0.4225, 0.04213, 0.4225, 0.04213, 0.4225, 0.04213, 0.4225, 0.04213, 0.4225, 0.04213, 0.4225, 0.04213, 0.4225, 0.04213, 0.4225, 0.04213, 0.4225, 0.04213, 0.4225, 0.04213, 0.4225, 0.04213, 0.4225, 0.04213, 0.4225, 0.04213, 0.4225, 0.04213, 0.4225, 0.04213, 0.4225, 0.04213, 0.4225, 0.04213, 0.4225, 0.04213, 0.4225, 0.04213, 0.4225, 0.04213, 0.4225, 0.04213, 0.4225, 0.04213, 0.4225, 0.04213, 0.4225, 0.04213, 0.4225, 0.04213, 0.4225, 0.04213, 0.4225, 0.04213, 0.4225, 0.04213, 0.4225, 0.04213, 0.4225, 0.04213, 0.4225, 0.04213, 0.4225, 0.04213, 0.4225, 0.04213, 0.4225, 0.04213, 0.4225, 0.04213, 0.4225, 0.04213, 0.4225, 0.04213, 0.4225, 0.04213, 0.4225, 0.04213, 0.4225, 0.04213, 0.4225, 0.04213, 0.4225, 0.04213, 0.4225, 0.04213, 0.4225, 0.04213, 0.4225, 0.04213, 0.4225, 0.04213, 0.4225, 0.04213, 0.4225, 0.04213, 0.4225, 0.04213, 0.4225, 0.04213, 0.4225, 0.04213, 0.4225, 0.04213, 0.4225, 0.04213, 0.4225, 0.04213, 0.4225, 0.04213, 0.4225, 0.04213, 0.4225, 0.04213, 0.4225, 0.04213, 0.4225, 0.04213, 0.4225, 0.04213, 0.4225, 0.04213, 0.4225, 0.04213, 0.4225, 0.04213, 0.4225, 0.04213, 0.4225, 0.04213, 0.4225, 0.04213, 0.4225, 0.04213, 0.4225, 0.04213, 0.4225, 0.04213, 0.4225, 0.04213, 0.4225, 0.04213, 0.4225, 0.04213, 0.4225, 0.04213, 0.4225, 0.04213, 0.4225, 0.04213, 0.4225, 0.04213, 0.4225, 0.04213, 0.4225, 0.04213, 0.4225, 0.04213, 0.4225, 0.04213, 0.4225, 0.04213, 0.4225, 0.04213, 0.4225, 0.04213, 0.4225, 0.04213, 0.4225, 0.04213, 0.4225, 0.04213, 0.4225, 0.04213, 0.4225, 0.04213, 0.4225, 0.04213, 0.4225, 0.04213, 0.4225, 0.04213, 0.4225, 0.04213, 0.4225, 0.04213, 0.4225, 0.04213, 0.4225, 0.04213, 0.4225, 0.04213, 0.4225, 0.04213, 0.4225, 0.04213, 0.4225, 0.04213, 0.4225, 0.04213, 0.4225, 0.04213, 0.4225, 0.04213, 0.4225, 0.04213, 0.4225, 0.04213, 0.4225, 0.04213, 0.4225, 0.04213, 0.4225, 0.04213, 0.4225, 0.04213, 0.4225, 0.04213, 0.4225, 0.04213, 0.4225, 0.04213, 0.4225, 0.04213, 0.4225, 0.04213])
me_cube.materials.append(mat_uvmapdoor)
me_cube.update()

# ---- objects
ob_cube = bpy.data.objects.new('Cube', me_cube)

# ---- transforms, parenting, visibility, modifiers, constraints
ob_cube.location = (0.0, 0.0, 0.0)

# ---- collection membership
col_collection.objects.link(ob_cube)

# ---- scene / render settings (as saved in the file)
scene.frame_start = 1; scene.frame_end = 250; scene.frame_set(1)
scene.render.engine = 'BLENDER_EEVEE_NEXT'
scene.cycles.sampling_pattern = 'TABULATED_SOBOL'
scene.cycles.use_light_tree = False
scene.view_settings.view_transform = 'Filmic'
bpy.context.view_layer.update()

# ---- added for rendering (the .blend has no active camera and no usable light): camera, sun
cam_auto = bpy.data.cameras.new('AutoCamera')
cam_auto.lens = 50.0
cam_auto.sensor_width = 36.0
cam_auto.clip_end = 1000.0
ob_auto_camera = bpy.data.objects.new('AutoCamera', cam_auto)
scene.collection.objects.link(ob_auto_camera)
ob_auto_camera.location = (1.29758, -1.5277, 1.04686)
ob_auto_camera.rotation_euler = (1.09748, -7.21219e-08, 0.694738)
scene.camera = ob_auto_camera
light_auto_sun = bpy.data.lights.new('AutoSun', 'SUN')
light_auto_sun.energy = 3.0
light_auto_sun.angle = 0.0523599
ob_auto_sun = bpy.data.objects.new('AutoSun', light_auto_sun)
scene.collection.objects.link(ob_auto_sun)
ob_auto_sun.rotation_euler = (0.872665, 0.174533, 0.523599)
bpy.context.view_layer.update()
